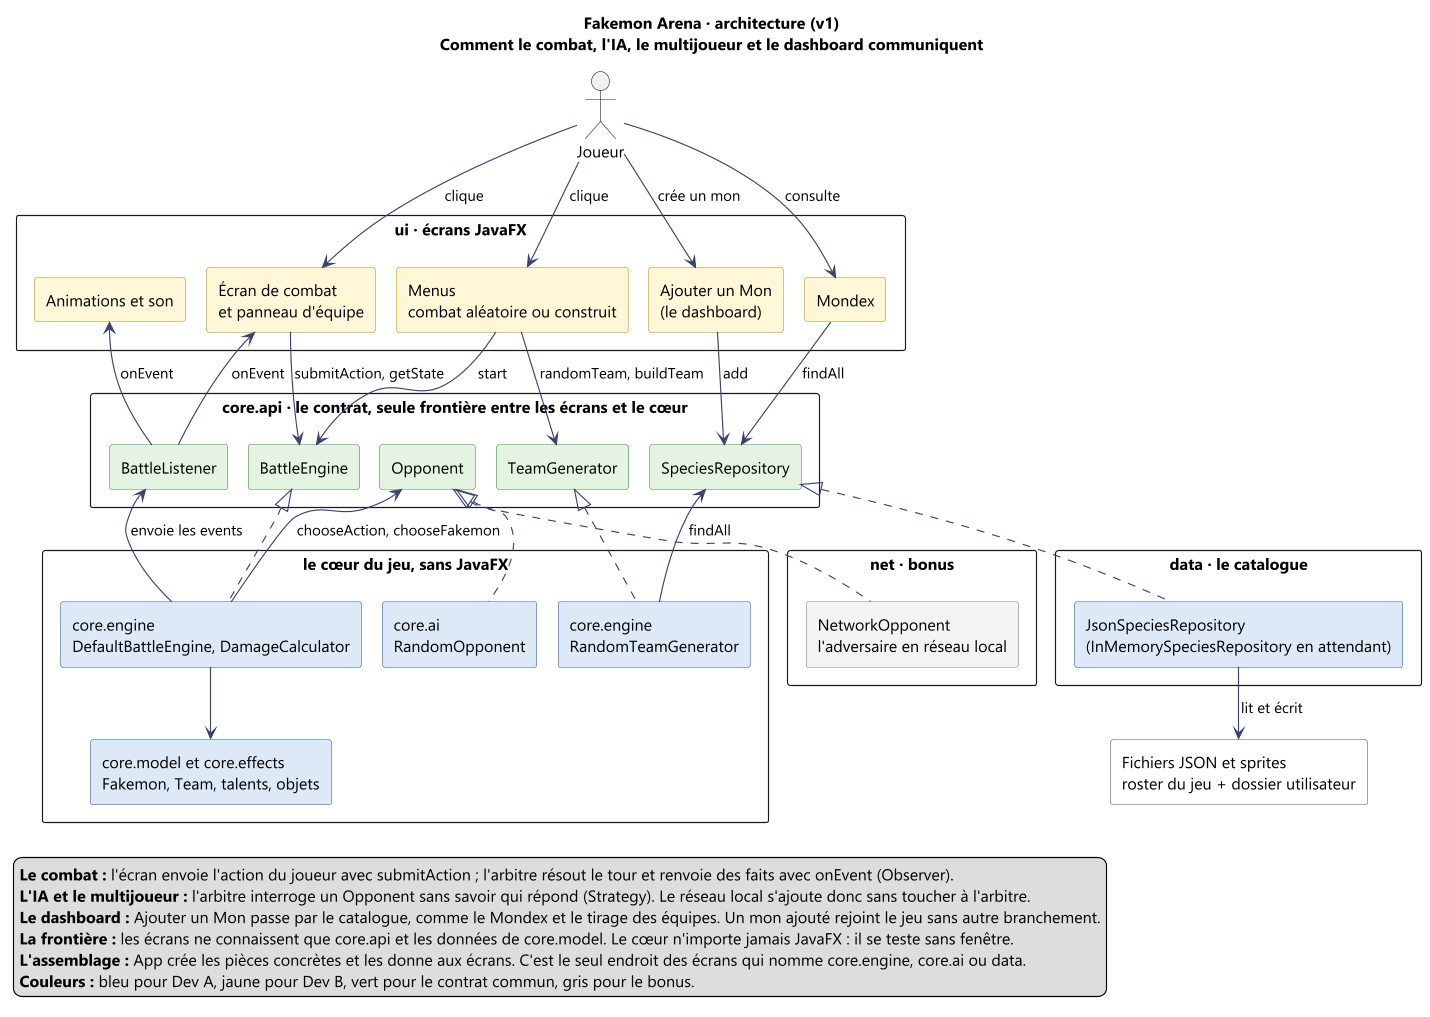

The diagram above was rendered by PlantUML. Its source (embedded in the PNG):
@startuml architecture
!pragma layout smetana
skinparam dpi 110
skinparam shadowing false
skinparam defaultFontName "Segoe UI"
skinparam packageStyle rectangle
skinparam ArrowColor #3A4170
skinparam componentStyle rectangle
skinparam rectangle {
  BackgroundColor<<devA>> #DCE8F7
  BorderColor<<devA>> #2F5F9E
  BackgroundColor<<devB>> #FFF6D6
  BorderColor<<devB>> #B8901A
  BackgroundColor<<contrat>> #E4F3E2
  BorderColor<<contrat>> #3E8A3A
  BackgroundColor<<bonus>> #F2F2F2
  BorderColor<<bonus>> #888888
  BackgroundColor<<fichiers>> #FFFFFF
  BorderColor<<fichiers>> #555555
}
hide stereotype
title Fakemon Arena · architecture (v1)\nComment le combat, l'IA, le multijoueur et le dashboard communiquent

actor "Joueur" as Joueur

package "ui · écrans JavaFX" {
  rectangle "Menus\ncombat aléatoire ou construit" as Menus <<devB>>
  rectangle "Écran de combat\net panneau d'équipe" as Combat <<devB>>
  rectangle "Animations et son" as Son <<devB>>
  rectangle "Mondex" as Mondex <<devB>>
  rectangle "Ajouter un Mon\n(le dashboard)" as Dashboard <<devB>>
}

package "core.api · le contrat, seule frontière entre les écrans et le cœur" {
  rectangle "TeamGenerator" as ITeam <<contrat>>
  rectangle "BattleEngine" as IEngine <<contrat>>
  rectangle "BattleListener" as IListener <<contrat>>
  rectangle "Opponent" as IOpponent <<contrat>>
  rectangle "SpeciesRepository" as IRepo <<contrat>>
}

package "le cœur du jeu, sans JavaFX" {
  rectangle "core.engine\nRandomTeamGenerator" as Generator <<devA>>
  rectangle "core.engine\nDefaultBattleEngine, DamageCalculator" as Engine <<devA>>
  rectangle "core.model et core.effects\nFakemon, Team, talents, objets" as Model <<devA>>
  rectangle "core.ai\nRandomOpponent" as AI <<devA>>
}

package "net · bonus" {
  rectangle "NetworkOpponent\nl'adversaire en réseau local" as Net <<bonus>>
}

package "data · le catalogue" {
  rectangle "JsonSpeciesRepository\n(InMemorySpeciesRepository en attendant)" as Repo <<devA>>
}

rectangle "Fichiers JSON et sprites\nroster du jeu + dossier utilisateur" as Files <<fichiers>>

Joueur --> Menus : clique
Joueur --> Combat : clique
Joueur --> Mondex : consulte
Joueur --> Dashboard : crée un mon

Menus --> ITeam : randomTeam, buildTeam
Menus --> IEngine : start
Combat --> IEngine : submitAction, getState
IListener --> Combat : onEvent
IListener --> Son : onEvent
Mondex --> IRepo : findAll
Dashboard --> IRepo : add

Generator .up.|> ITeam
Engine .up.|> IEngine
Engine --> IListener : envoie les events
Engine --> IOpponent : chooseAction, chooseFakemon
Generator --> IRepo : findAll
Engine --> Model

AI .up.|> IOpponent
Net .up.|> IOpponent
Repo .up.|> IRepo
Repo --> Files : lit et écrit

legend bottom left
  <b>Le combat :</b> l'écran envoie l'action du joueur avec submitAction ; l'arbitre résout le tour et renvoie des faits avec onEvent (Observer).
  <b>L'IA et le multijoueur :</b> l'arbitre interroge un Opponent sans savoir qui répond (Strategy). Le réseau local s'ajoute donc sans toucher à l'arbitre.
  <b>Le dashboard :</b> Ajouter un Mon passe par le catalogue, comme le Mondex et le tirage des équipes. Un mon ajouté rejoint le jeu sans autre branchement.
  <b>La frontière :</b> les écrans ne connaissent que core.api et les données de core.model. Le cœur n'importe jamais JavaFX : il se teste sans fenêtre.
  <b>L'assemblage :</b> App crée les pièces concrètes et les donne aux écrans. C'est le seul endroit des écrans qui nomme core.engine, core.ai ou data.
  <b>Couleurs :</b> bleu pour Dev A, jaune pour Dev B, vert pour le contrat commun, gris pour le bonus.
endlegend
@enduml